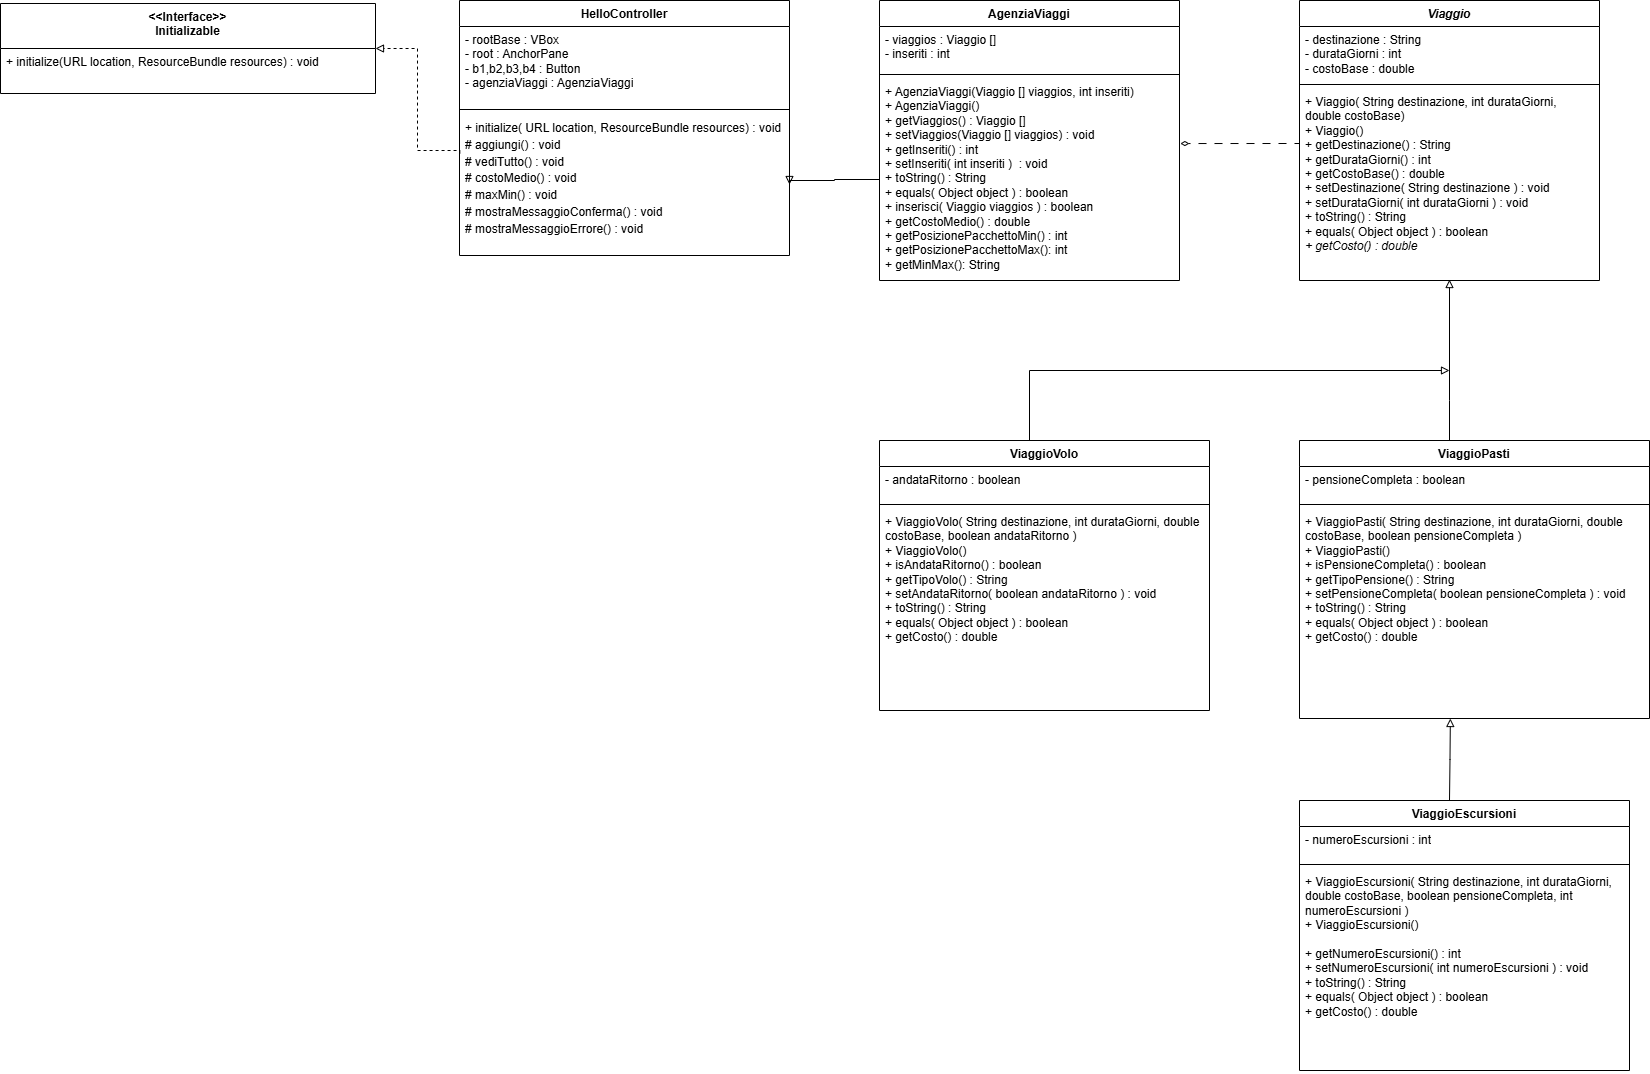

The diagram above was exported from draw.io. Its source (the exported page's mxGraphModel, read from the mxfile embedded in the PNG):
<mxGraphModel dx="659" dy="867" grid="1" gridSize="15" guides="1" tooltips="1" connect="1" arrows="1" fold="1" page="1" pageScale="1" pageWidth="1169" pageHeight="1654" background="#FFFFFF" math="0" shadow="0">
  <root>
    <mxCell id="0" />
    <mxCell id="1" parent="0" />
    <mxCell id="iQjsTq4oLNSjCgbYMkGD-1" value="AgenziaViaggi" style="swimlane;fontStyle=1;align=center;verticalAlign=top;childLayout=stackLayout;horizontal=1;startSize=26;horizontalStack=0;resizeParent=1;resizeParentMax=0;resizeLast=0;collapsible=1;marginBottom=0;whiteSpace=wrap;html=1;" parent="1" vertex="1">
      <mxGeometry x="984" y="60" width="300" height="280" as="geometry" />
    </mxCell>
    <mxCell id="iQjsTq4oLNSjCgbYMkGD-2" value="- viaggios : Viaggio []&lt;div&gt;- inseriti : int&lt;/div&gt;" style="text;strokeColor=none;fillColor=none;align=left;verticalAlign=top;spacingLeft=4;spacingRight=4;overflow=hidden;rotatable=0;points=[[0,0.5],[1,0.5]];portConstraint=eastwest;whiteSpace=wrap;html=1;" parent="iQjsTq4oLNSjCgbYMkGD-1" vertex="1">
      <mxGeometry y="26" width="300" height="44" as="geometry" />
    </mxCell>
    <mxCell id="iQjsTq4oLNSjCgbYMkGD-3" value="" style="line;strokeWidth=1;fillColor=none;align=left;verticalAlign=middle;spacingTop=-1;spacingLeft=3;spacingRight=3;rotatable=0;labelPosition=right;points=[];portConstraint=eastwest;strokeColor=inherit;" parent="iQjsTq4oLNSjCgbYMkGD-1" vertex="1">
      <mxGeometry y="70" width="300" height="8" as="geometry" />
    </mxCell>
    <mxCell id="iQjsTq4oLNSjCgbYMkGD-4" value="+ AgenziaViaggi(Viaggio [] viaggios, int inseriti)&lt;div&gt;+ AgenziaViaggi()&lt;/div&gt;&lt;div&gt;+ getViaggios() : Viaggio []&lt;/div&gt;&lt;div&gt;+ setViaggios(Viaggio [] viaggios) : void&lt;/div&gt;&lt;div&gt;+ getInseriti() : int&lt;/div&gt;&lt;div&gt;+ setInseriti( int inseriti )&amp;nbsp; : void&lt;/div&gt;&lt;div&gt;+ toString() : String&lt;/div&gt;&lt;div&gt;+ equals( Object object ) : boolean&lt;/div&gt;&lt;div&gt;+ inserisci( Viaggio viaggios ) : boolean&lt;/div&gt;&lt;div&gt;+ getCostoMedio() : double&lt;/div&gt;&lt;div&gt;+ getPosizionePacchettoMin() : int&lt;/div&gt;&lt;div&gt;+ getPosizionePacchettoMax(): int&lt;/div&gt;&lt;div&gt;+ getMinMax(): String&lt;/div&gt;&lt;div&gt;&lt;br&gt;&lt;/div&gt;" style="text;strokeColor=none;fillColor=none;align=left;verticalAlign=top;spacingLeft=4;spacingRight=4;overflow=hidden;rotatable=0;points=[[0,0.5],[1,0.5]];portConstraint=eastwest;whiteSpace=wrap;html=1;" parent="iQjsTq4oLNSjCgbYMkGD-1" vertex="1">
      <mxGeometry y="78" width="300" height="202" as="geometry" />
    </mxCell>
    <mxCell id="iQjsTq4oLNSjCgbYMkGD-5" value="&lt;i&gt;Viaggio&lt;/i&gt;" style="swimlane;fontStyle=1;align=center;verticalAlign=top;childLayout=stackLayout;horizontal=1;startSize=26;horizontalStack=0;resizeParent=1;resizeParentMax=0;resizeLast=0;collapsible=1;marginBottom=0;whiteSpace=wrap;html=1;" parent="1" vertex="1">
      <mxGeometry x="1404" y="60" width="300" height="280" as="geometry" />
    </mxCell>
    <mxCell id="iQjsTq4oLNSjCgbYMkGD-6" value="- destinazione : String&lt;div&gt;- durataGiorni : int&lt;/div&gt;&lt;div&gt;- costoBase : double&lt;/div&gt;" style="text;strokeColor=none;fillColor=none;align=left;verticalAlign=top;spacingLeft=4;spacingRight=4;overflow=hidden;rotatable=0;points=[[0,0.5],[1,0.5]];portConstraint=eastwest;whiteSpace=wrap;html=1;" parent="iQjsTq4oLNSjCgbYMkGD-5" vertex="1">
      <mxGeometry y="26" width="300" height="54" as="geometry" />
    </mxCell>
    <mxCell id="iQjsTq4oLNSjCgbYMkGD-7" value="" style="line;strokeWidth=1;fillColor=none;align=left;verticalAlign=middle;spacingTop=-1;spacingLeft=3;spacingRight=3;rotatable=0;labelPosition=right;points=[];portConstraint=eastwest;strokeColor=inherit;" parent="iQjsTq4oLNSjCgbYMkGD-5" vertex="1">
      <mxGeometry y="80" width="300" height="8" as="geometry" />
    </mxCell>
    <mxCell id="iQjsTq4oLNSjCgbYMkGD-8" value="+ Viaggio( String destinazione, int durataGiorni, double costoBase)&lt;div&gt;+ Viaggio()&lt;/div&gt;&lt;div&gt;+ getDestinazione() : String&lt;/div&gt;&lt;div&gt;+ getDurataGiorni() : int&lt;/div&gt;&lt;div&gt;+ getCostoBase() : double&lt;/div&gt;&lt;div&gt;+ setDestinazione( String destinazione ) : void&lt;/div&gt;&lt;div&gt;+ setDurataGiorni( int durataGiorni ) : void&lt;/div&gt;&lt;div&gt;&lt;div&gt;+ toString() : String&lt;/div&gt;&lt;div&gt;+ equals( Object object ) : boolean&lt;/div&gt;&lt;div&gt;&lt;i&gt;+ getCosto() : double&lt;/i&gt;&lt;/div&gt;&lt;div&gt;&lt;br&gt;&lt;/div&gt;&lt;/div&gt;" style="text;strokeColor=none;fillColor=none;align=left;verticalAlign=top;spacingLeft=4;spacingRight=4;overflow=hidden;rotatable=0;points=[[0,0.5],[1,0.5]];portConstraint=eastwest;whiteSpace=wrap;html=1;" parent="iQjsTq4oLNSjCgbYMkGD-5" vertex="1">
      <mxGeometry y="88" width="300" height="192" as="geometry" />
    </mxCell>
    <mxCell id="iQjsTq4oLNSjCgbYMkGD-9" style="edgeStyle=orthogonalEdgeStyle;rounded=0;orthogonalLoop=1;jettySize=auto;html=1;dashed=1;dashPattern=8 8;endArrow=diamondThin;endFill=0;strokeWidth=1;startSize=16;entryX=1.003;entryY=0.322;entryDx=0;entryDy=0;entryPerimeter=0;targetPerimeterSpacing=8;sourcePerimeterSpacing=19;" parent="1" target="iQjsTq4oLNSjCgbYMkGD-4" edge="1">
      <mxGeometry relative="1" as="geometry">
        <mxPoint x="1404" y="200" as="sourcePoint" />
        <mxPoint x="1314" y="201" as="targetPoint" />
        <Array as="points">
          <mxPoint x="1404" y="203" />
        </Array>
      </mxGeometry>
    </mxCell>
    <mxCell id="iQjsTq4oLNSjCgbYMkGD-10" value="ViaggioPasti" style="swimlane;fontStyle=1;align=center;verticalAlign=top;childLayout=stackLayout;horizontal=1;startSize=26;horizontalStack=0;resizeParent=1;resizeParentMax=0;resizeLast=0;collapsible=1;marginBottom=0;whiteSpace=wrap;html=1;" parent="1" vertex="1">
      <mxGeometry x="1404" y="500" width="350" height="278" as="geometry" />
    </mxCell>
    <mxCell id="iQjsTq4oLNSjCgbYMkGD-11" value="- pensioneCompleta : boolean" style="text;strokeColor=none;fillColor=none;align=left;verticalAlign=top;spacingLeft=4;spacingRight=4;overflow=hidden;rotatable=0;points=[[0,0.5],[1,0.5]];portConstraint=eastwest;whiteSpace=wrap;html=1;" parent="iQjsTq4oLNSjCgbYMkGD-10" vertex="1">
      <mxGeometry y="26" width="350" height="34" as="geometry" />
    </mxCell>
    <mxCell id="iQjsTq4oLNSjCgbYMkGD-12" value="" style="line;strokeWidth=1;fillColor=none;align=left;verticalAlign=middle;spacingTop=-1;spacingLeft=3;spacingRight=3;rotatable=0;labelPosition=right;points=[];portConstraint=eastwest;strokeColor=inherit;" parent="iQjsTq4oLNSjCgbYMkGD-10" vertex="1">
      <mxGeometry y="60" width="350" height="8" as="geometry" />
    </mxCell>
    <mxCell id="iQjsTq4oLNSjCgbYMkGD-13" value="+ ViaggioPasti( String destinazione, int durataGiorni, double costoBase, boolean pensioneCompleta )&lt;div&gt;+ ViaggioPasti()&lt;/div&gt;&lt;div&gt;+ isPensioneCompleta() : boolean&lt;/div&gt;&lt;div&gt;+ getTipoPensione() : String&lt;/div&gt;&lt;div&gt;+ setPensioneCompleta( boolean pensioneCompleta ) : void&lt;/div&gt;&lt;div&gt;&lt;div&gt;+ toString() : String&lt;/div&gt;&lt;div&gt;+ equals( Object object ) : boolean&lt;/div&gt;&lt;div&gt;+ getCosto() : double&lt;/div&gt;&lt;/div&gt;" style="text;strokeColor=none;fillColor=none;align=left;verticalAlign=top;spacingLeft=4;spacingRight=4;overflow=hidden;rotatable=0;points=[[0,0.5],[1,0.5]];portConstraint=eastwest;whiteSpace=wrap;html=1;" parent="iQjsTq4oLNSjCgbYMkGD-10" vertex="1">
      <mxGeometry y="68" width="350" height="210" as="geometry" />
    </mxCell>
    <mxCell id="iQjsTq4oLNSjCgbYMkGD-24" style="edgeStyle=orthogonalEdgeStyle;rounded=0;orthogonalLoop=1;jettySize=auto;html=1;endArrow=block;endFill=0;" parent="1" source="iQjsTq4oLNSjCgbYMkGD-14" edge="1">
      <mxGeometry relative="1" as="geometry">
        <mxPoint x="1554" y="430" as="targetPoint" />
        <Array as="points">
          <mxPoint x="1134" y="430" />
          <mxPoint x="1555" y="430" />
        </Array>
      </mxGeometry>
    </mxCell>
    <mxCell id="iQjsTq4oLNSjCgbYMkGD-14" value="ViaggioVolo" style="swimlane;fontStyle=1;align=center;verticalAlign=top;childLayout=stackLayout;horizontal=1;startSize=26;horizontalStack=0;resizeParent=1;resizeParentMax=0;resizeLast=0;collapsible=1;marginBottom=0;whiteSpace=wrap;html=1;" parent="1" vertex="1">
      <mxGeometry x="984" y="500" width="330" height="270" as="geometry" />
    </mxCell>
    <mxCell id="iQjsTq4oLNSjCgbYMkGD-15" value="- andataRitorno : boolean" style="text;strokeColor=none;fillColor=none;align=left;verticalAlign=top;spacingLeft=4;spacingRight=4;overflow=hidden;rotatable=0;points=[[0,0.5],[1,0.5]];portConstraint=eastwest;whiteSpace=wrap;html=1;" parent="iQjsTq4oLNSjCgbYMkGD-14" vertex="1">
      <mxGeometry y="26" width="330" height="34" as="geometry" />
    </mxCell>
    <mxCell id="iQjsTq4oLNSjCgbYMkGD-26" value="" style="line;strokeWidth=1;fillColor=none;align=left;verticalAlign=middle;spacingTop=-1;spacingLeft=3;spacingRight=3;rotatable=0;labelPosition=right;points=[];portConstraint=eastwest;strokeColor=inherit;" parent="iQjsTq4oLNSjCgbYMkGD-14" vertex="1">
      <mxGeometry y="60" width="330" height="8" as="geometry" />
    </mxCell>
    <mxCell id="iQjsTq4oLNSjCgbYMkGD-17" value="+ ViaggioVolo( String destinazione, int durataGiorni, double costoBase, boolean andataRitorno )&lt;div&gt;+ ViaggioVolo()&lt;/div&gt;&lt;div&gt;&lt;div&gt;+ isAndataRitorno() : boolean&lt;/div&gt;&lt;div&gt;+ getTipoVolo() : String&lt;/div&gt;&lt;div&gt;+ setAndataRitorno( boolean andataRitorno&amp;nbsp;) : void&lt;/div&gt;&lt;div&gt;&lt;div&gt;+ toString() : String&lt;/div&gt;&lt;div&gt;+ equals( Object object ) : boolean&lt;/div&gt;&lt;div&gt;+ getCosto() : double&lt;/div&gt;&lt;/div&gt;&lt;/div&gt;" style="text;strokeColor=none;fillColor=none;align=left;verticalAlign=top;spacingLeft=4;spacingRight=4;overflow=hidden;rotatable=0;points=[[0,0.5],[1,0.5]];portConstraint=eastwest;whiteSpace=wrap;html=1;" parent="iQjsTq4oLNSjCgbYMkGD-14" vertex="1">
      <mxGeometry y="68" width="330" height="202" as="geometry" />
    </mxCell>
    <mxCell id="iQjsTq4oLNSjCgbYMkGD-27" style="edgeStyle=orthogonalEdgeStyle;rounded=0;orthogonalLoop=1;jettySize=auto;html=1;entryX=0.431;entryY=1;entryDx=0;entryDy=0;entryPerimeter=0;endArrow=block;endFill=0;" parent="1" target="iQjsTq4oLNSjCgbYMkGD-13" edge="1">
      <mxGeometry relative="1" as="geometry">
        <mxPoint x="1554" y="790" as="targetPoint" />
        <mxPoint x="1554" y="860" as="sourcePoint" />
      </mxGeometry>
    </mxCell>
    <mxCell id="iQjsTq4oLNSjCgbYMkGD-23" style="edgeStyle=orthogonalEdgeStyle;rounded=0;orthogonalLoop=1;jettySize=auto;html=1;entryX=0.5;entryY=0.995;entryDx=0;entryDy=0;entryPerimeter=0;endArrow=block;endFill=0;" parent="1" source="iQjsTq4oLNSjCgbYMkGD-10" target="iQjsTq4oLNSjCgbYMkGD-8" edge="1">
      <mxGeometry relative="1" as="geometry">
        <Array as="points">
          <mxPoint x="1554" y="460" />
          <mxPoint x="1554" y="460" />
        </Array>
      </mxGeometry>
    </mxCell>
    <mxCell id="iQjsTq4oLNSjCgbYMkGD-29" value="ViaggioEscursioni" style="swimlane;fontStyle=1;align=center;verticalAlign=top;childLayout=stackLayout;horizontal=1;startSize=26;horizontalStack=0;resizeParent=1;resizeParentMax=0;resizeLast=0;collapsible=1;marginBottom=0;whiteSpace=wrap;html=1;" parent="1" vertex="1">
      <mxGeometry x="1404" y="860" width="330" height="270" as="geometry" />
    </mxCell>
    <mxCell id="iQjsTq4oLNSjCgbYMkGD-30" value="- numeroEscursioni : int" style="text;strokeColor=none;fillColor=none;align=left;verticalAlign=top;spacingLeft=4;spacingRight=4;overflow=hidden;rotatable=0;points=[[0,0.5],[1,0.5]];portConstraint=eastwest;whiteSpace=wrap;html=1;" parent="iQjsTq4oLNSjCgbYMkGD-29" vertex="1">
      <mxGeometry y="26" width="330" height="34" as="geometry" />
    </mxCell>
    <mxCell id="iQjsTq4oLNSjCgbYMkGD-31" value="" style="line;strokeWidth=1;fillColor=none;align=left;verticalAlign=middle;spacingTop=-1;spacingLeft=3;spacingRight=3;rotatable=0;labelPosition=right;points=[];portConstraint=eastwest;strokeColor=inherit;" parent="iQjsTq4oLNSjCgbYMkGD-29" vertex="1">
      <mxGeometry y="60" width="330" height="8" as="geometry" />
    </mxCell>
    <mxCell id="iQjsTq4oLNSjCgbYMkGD-32" value="+ ViaggioEscursioni( String destinazione, int durataGiorni, double costoBase, boolean pensioneCompleta, int numeroEscursioni )&lt;div&gt;+ ViaggioEscursioni()&lt;/div&gt;&lt;div&gt;&lt;br&gt;&lt;/div&gt;&lt;div&gt;&lt;div&gt;+ getNumeroEscursioni() : int&lt;/div&gt;&lt;div&gt;+ setNumeroEscursioni( int numeroEscursioni ) : void&lt;/div&gt;&lt;div&gt;&lt;div&gt;+ toString() : String&lt;/div&gt;&lt;div&gt;+ equals( Object object ) : boolean&lt;/div&gt;&lt;div&gt;+ getCosto() : double&lt;/div&gt;&lt;/div&gt;&lt;/div&gt;" style="text;strokeColor=none;fillColor=none;align=left;verticalAlign=top;spacingLeft=4;spacingRight=4;overflow=hidden;rotatable=0;points=[[0,0.5],[1,0.5]];portConstraint=eastwest;whiteSpace=wrap;html=1;" parent="iQjsTq4oLNSjCgbYMkGD-29" vertex="1">
      <mxGeometry y="68" width="330" height="202" as="geometry" />
    </mxCell>
    <mxCell id="0y2FeHzfFhri0z9T7mQp-1" value="HelloController" style="swimlane;fontStyle=1;align=center;verticalAlign=top;childLayout=stackLayout;horizontal=1;startSize=26;horizontalStack=0;resizeParent=1;resizeParentMax=0;resizeLast=0;collapsible=1;marginBottom=0;whiteSpace=wrap;html=1;" vertex="1" parent="1">
      <mxGeometry x="564" y="60" width="330" height="255" as="geometry" />
    </mxCell>
    <mxCell id="0y2FeHzfFhri0z9T7mQp-2" value="- rootBase : VBox&lt;div&gt;- root : AnchorPane&amp;nbsp;&lt;/div&gt;&lt;div&gt;- b1,b2,b3,b4 : Button&lt;/div&gt;&lt;div&gt;- agenziaViaggi : AgenziaViaggi&lt;/div&gt;" style="text;strokeColor=none;fillColor=none;align=left;verticalAlign=top;spacingLeft=4;spacingRight=4;overflow=hidden;rotatable=0;points=[[0,0.5],[1,0.5]];portConstraint=eastwest;whiteSpace=wrap;html=1;" vertex="1" parent="0y2FeHzfFhri0z9T7mQp-1">
      <mxGeometry y="26" width="330" height="79" as="geometry" />
    </mxCell>
    <mxCell id="0y2FeHzfFhri0z9T7mQp-3" value="" style="line;strokeWidth=1;fillColor=none;align=left;verticalAlign=middle;spacingTop=-1;spacingLeft=3;spacingRight=3;rotatable=0;labelPosition=right;points=[];portConstraint=eastwest;strokeColor=inherit;" vertex="1" parent="0y2FeHzfFhri0z9T7mQp-1">
      <mxGeometry y="105" width="330" height="8" as="geometry" />
    </mxCell>
    <mxCell id="0y2FeHzfFhri0z9T7mQp-4" value="&lt;div style=&quot;line-height: 140%;&quot;&gt;+ initialize( URL location, ResourceBundle resources) : void&lt;/div&gt;&lt;div style=&quot;line-height: 140%;&quot;&gt;# aggiungi() : void&lt;/div&gt;&lt;div style=&quot;line-height: 140%;&quot;&gt;# vediTutto() : void&lt;/div&gt;&lt;div style=&quot;line-height: 140%;&quot;&gt;# costoMedio() : void&lt;/div&gt;&lt;div style=&quot;line-height: 140%;&quot;&gt;# maxMin() : void&lt;/div&gt;&lt;div style=&quot;line-height: 140%;&quot;&gt;# mostraMessaggioConferma() : void&lt;/div&gt;&lt;div style=&quot;line-height: 140%;&quot;&gt;# mostraMessaggioErrore() : void&lt;/div&gt;" style="text;strokeColor=none;fillColor=none;align=left;verticalAlign=top;spacingLeft=4;spacingRight=4;overflow=hidden;rotatable=0;points=[[0,0.5],[1,0.5]];portConstraint=eastwest;whiteSpace=wrap;html=1;" vertex="1" parent="0y2FeHzfFhri0z9T7mQp-1">
      <mxGeometry y="113" width="330" height="142" as="geometry" />
    </mxCell>
    <mxCell id="0y2FeHzfFhri0z9T7mQp-6" value="&lt;div&gt;&amp;lt;&amp;lt;Interface&amp;gt;&amp;gt;&lt;/div&gt;Initializable" style="swimlane;fontStyle=1;align=center;verticalAlign=top;childLayout=stackLayout;horizontal=1;startSize=45;horizontalStack=0;resizeParent=1;resizeParentMax=0;resizeLast=0;collapsible=1;marginBottom=0;whiteSpace=wrap;html=1;" vertex="1" parent="1">
      <mxGeometry x="105" y="63" width="375" height="90" as="geometry" />
    </mxCell>
    <mxCell id="0y2FeHzfFhri0z9T7mQp-9" value="&lt;div&gt;+ initialize(URL location, ResourceBundle resources) : void&lt;/div&gt;" style="text;strokeColor=none;fillColor=none;align=left;verticalAlign=top;spacingLeft=4;spacingRight=4;overflow=hidden;rotatable=0;points=[[0,0.5],[1,0.5]];portConstraint=eastwest;whiteSpace=wrap;html=1;" vertex="1" parent="0y2FeHzfFhri0z9T7mQp-6">
      <mxGeometry y="45" width="375" height="45" as="geometry" />
    </mxCell>
    <mxCell id="0y2FeHzfFhri0z9T7mQp-10" style="edgeStyle=orthogonalEdgeStyle;rounded=0;orthogonalLoop=1;jettySize=auto;html=1;entryX=1;entryY=0.5;entryDx=0;entryDy=0;endArrow=block;endFill=0;dashed=1;exitX=0.001;exitY=0.28;exitDx=0;exitDy=0;exitPerimeter=0;" edge="1" parent="1" source="0y2FeHzfFhri0z9T7mQp-4" target="0y2FeHzfFhri0z9T7mQp-6">
      <mxGeometry relative="1" as="geometry">
        <mxPoint x="540" y="210" as="sourcePoint" />
        <Array as="points">
          <mxPoint x="564" y="210" />
          <mxPoint x="522" y="210" />
          <mxPoint x="522" y="108" />
        </Array>
      </mxGeometry>
    </mxCell>
    <mxCell id="0y2FeHzfFhri0z9T7mQp-11" style="edgeStyle=orthogonalEdgeStyle;rounded=0;orthogonalLoop=1;jettySize=auto;html=1;entryX=1;entryY=0.5;entryDx=0;entryDy=0;endArrow=block;endFill=0;" edge="1" parent="1" source="iQjsTq4oLNSjCgbYMkGD-4" target="0y2FeHzfFhri0z9T7mQp-4">
      <mxGeometry relative="1" as="geometry">
        <Array as="points">
          <mxPoint x="939" y="239" />
          <mxPoint x="939" y="240" />
          <mxPoint x="894" y="240" />
        </Array>
      </mxGeometry>
    </mxCell>
  </root>
</mxGraphModel>